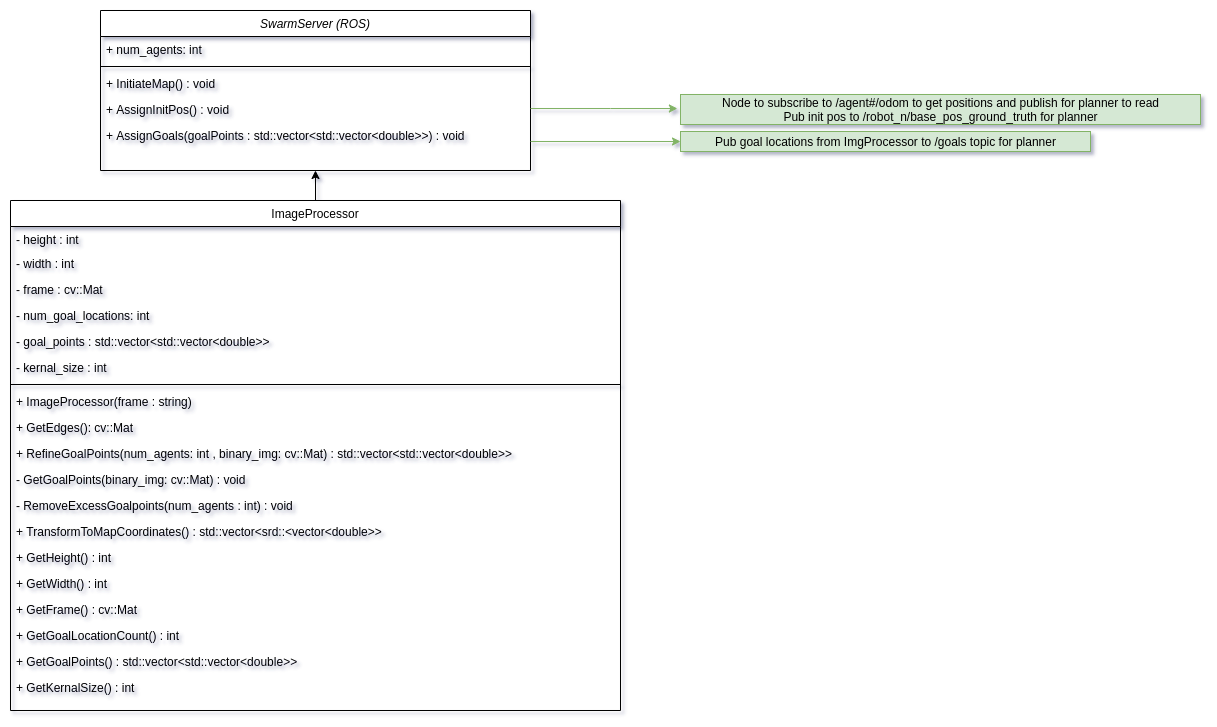

The diagram above was exported from draw.io. Its source (the exported page's mxGraphModel, read from the mxfile embedded in the PNG):
<mxGraphModel dx="1567" dy="745" grid="0" gridSize="10" guides="1" tooltips="1" connect="1" arrows="1" fold="1" page="0" pageScale="1" pageWidth="827" pageHeight="1169" math="0" shadow="0">
  <root>
    <mxCell id="WIyWlLk6GJQsqaUBKTNV-0" />
    <mxCell id="WIyWlLk6GJQsqaUBKTNV-1" parent="WIyWlLk6GJQsqaUBKTNV-0" />
    <mxCell id="zkfFHV4jXpPFQw0GAbJ--6" value="ImageProcessor" style="swimlane;fontStyle=0;align=center;verticalAlign=top;childLayout=stackLayout;horizontal=1;startSize=26;horizontalStack=0;resizeParent=1;resizeLast=0;collapsible=1;marginBottom=0;rounded=0;shadow=0;strokeWidth=1;" parent="WIyWlLk6GJQsqaUBKTNV-1" vertex="1">
      <mxGeometry x="310" y="350" width="610" height="510" as="geometry">
        <mxRectangle x="120" y="360" width="160" height="26" as="alternateBounds" />
      </mxGeometry>
    </mxCell>
    <mxCell id="zkfFHV4jXpPFQw0GAbJ--7" value="- height : int" style="text;align=left;verticalAlign=top;spacingLeft=4;spacingRight=4;overflow=hidden;rotatable=0;points=[[0,0.5],[1,0.5]];portConstraint=eastwest;" parent="zkfFHV4jXpPFQw0GAbJ--6" vertex="1">
      <mxGeometry y="26" width="610" height="24" as="geometry" />
    </mxCell>
    <mxCell id="zkfFHV4jXpPFQw0GAbJ--8" value="- width : int" style="text;align=left;verticalAlign=top;spacingLeft=4;spacingRight=4;overflow=hidden;rotatable=0;points=[[0,0.5],[1,0.5]];portConstraint=eastwest;rounded=0;shadow=0;html=0;" parent="zkfFHV4jXpPFQw0GAbJ--6" vertex="1">
      <mxGeometry y="50" width="610" height="26" as="geometry" />
    </mxCell>
    <mxCell id="jl8BF7UyazZG2Gfagjsf-0" value="- frame : cv::Mat" style="text;align=left;verticalAlign=top;spacingLeft=4;spacingRight=4;overflow=hidden;rotatable=0;points=[[0,0.5],[1,0.5]];portConstraint=eastwest;rounded=0;shadow=0;html=0;" parent="zkfFHV4jXpPFQw0GAbJ--6" vertex="1">
      <mxGeometry y="76" width="610" height="26" as="geometry" />
    </mxCell>
    <mxCell id="jl8BF7UyazZG2Gfagjsf-1" value="- num_goal_locations: int " style="text;align=left;verticalAlign=top;spacingLeft=4;spacingRight=4;overflow=hidden;rotatable=0;points=[[0,0.5],[1,0.5]];portConstraint=eastwest;rounded=0;shadow=0;html=0;" parent="zkfFHV4jXpPFQw0GAbJ--6" vertex="1">
      <mxGeometry y="102" width="610" height="26" as="geometry" />
    </mxCell>
    <mxCell id="jl8BF7UyazZG2Gfagjsf-3" value="- goal_points : std::vector&lt;std::vector&lt;double&gt;&gt;" style="text;align=left;verticalAlign=top;spacingLeft=4;spacingRight=4;overflow=hidden;rotatable=0;points=[[0,0.5],[1,0.5]];portConstraint=eastwest;rounded=0;shadow=0;html=0;" parent="zkfFHV4jXpPFQw0GAbJ--6" vertex="1">
      <mxGeometry y="128" width="610" height="26" as="geometry" />
    </mxCell>
    <mxCell id="jl8BF7UyazZG2Gfagjsf-2" value="- kernal_size : int" style="text;align=left;verticalAlign=top;spacingLeft=4;spacingRight=4;overflow=hidden;rotatable=0;points=[[0,0.5],[1,0.5]];portConstraint=eastwest;rounded=0;shadow=0;html=0;" parent="zkfFHV4jXpPFQw0GAbJ--6" vertex="1">
      <mxGeometry y="154" width="610" height="26" as="geometry" />
    </mxCell>
    <mxCell id="zkfFHV4jXpPFQw0GAbJ--9" value="" style="line;html=1;strokeWidth=1;align=left;verticalAlign=middle;spacingTop=-1;spacingLeft=3;spacingRight=3;rotatable=0;labelPosition=right;points=[];portConstraint=eastwest;" parent="zkfFHV4jXpPFQw0GAbJ--6" vertex="1">
      <mxGeometry y="180" width="610" height="8" as="geometry" />
    </mxCell>
    <mxCell id="DUXLsSL_DzbdLT-fGiKj-18" value="+ ImageProcessor(frame : string)" style="text;align=left;verticalAlign=top;spacingLeft=4;spacingRight=4;overflow=hidden;rotatable=0;points=[[0,0.5],[1,0.5]];portConstraint=eastwest;" parent="zkfFHV4jXpPFQw0GAbJ--6" vertex="1">
      <mxGeometry y="188" width="610" height="26" as="geometry" />
    </mxCell>
    <mxCell id="jl8BF7UyazZG2Gfagjsf-6" value="+ GetEdges(): cv::Mat" style="text;align=left;verticalAlign=top;spacingLeft=4;spacingRight=4;overflow=hidden;rotatable=0;points=[[0,0.5],[1,0.5]];portConstraint=eastwest;" parent="zkfFHV4jXpPFQw0GAbJ--6" vertex="1">
      <mxGeometry y="214" width="610" height="26" as="geometry" />
    </mxCell>
    <mxCell id="jl8BF7UyazZG2Gfagjsf-9" value="+ RefineGoalPoints(num_agents: int , binary_img: cv::Mat) : std::vector&lt;std::vector&lt;double&gt;&gt;" style="text;align=left;verticalAlign=top;spacingLeft=4;spacingRight=4;overflow=hidden;rotatable=0;points=[[0,0.5],[1,0.5]];portConstraint=eastwest;" parent="zkfFHV4jXpPFQw0GAbJ--6" vertex="1">
      <mxGeometry y="240" width="610" height="26" as="geometry" />
    </mxCell>
    <mxCell id="zkfFHV4jXpPFQw0GAbJ--11" value="- GetGoalPoints(binary_img: cv::Mat) : void" style="text;align=left;verticalAlign=top;spacingLeft=4;spacingRight=4;overflow=hidden;rotatable=0;points=[[0,0.5],[1,0.5]];portConstraint=eastwest;" parent="zkfFHV4jXpPFQw0GAbJ--6" vertex="1">
      <mxGeometry y="266" width="610" height="26" as="geometry" />
    </mxCell>
    <mxCell id="jl8BF7UyazZG2Gfagjsf-10" value="- RemoveExcessGoalpoints(num_agents : int) : void " style="text;align=left;verticalAlign=top;spacingLeft=4;spacingRight=4;overflow=hidden;rotatable=0;points=[[0,0.5],[1,0.5]];portConstraint=eastwest;" parent="zkfFHV4jXpPFQw0GAbJ--6" vertex="1">
      <mxGeometry y="292" width="610" height="26" as="geometry" />
    </mxCell>
    <mxCell id="zkfFHV4jXpPFQw0GAbJ--10" value="+ TransformToMapCoordinates() : std::vector&lt;srd::&lt;vector&lt;double&gt;&gt; " style="text;align=left;verticalAlign=top;spacingLeft=4;spacingRight=4;overflow=hidden;rotatable=0;points=[[0,0.5],[1,0.5]];portConstraint=eastwest;fontStyle=0" parent="zkfFHV4jXpPFQw0GAbJ--6" vertex="1">
      <mxGeometry y="318" width="610" height="26" as="geometry" />
    </mxCell>
    <mxCell id="TPgdk08fmG3GcYMtPJcZ-0" value="+ GetHeight() : int" style="text;align=left;verticalAlign=top;spacingLeft=4;spacingRight=4;overflow=hidden;rotatable=0;points=[[0,0.5],[1,0.5]];portConstraint=eastwest;fontStyle=0" parent="zkfFHV4jXpPFQw0GAbJ--6" vertex="1">
      <mxGeometry y="344" width="610" height="26" as="geometry" />
    </mxCell>
    <mxCell id="TPgdk08fmG3GcYMtPJcZ-1" value="+ GetWidth() : int" style="text;align=left;verticalAlign=top;spacingLeft=4;spacingRight=4;overflow=hidden;rotatable=0;points=[[0,0.5],[1,0.5]];portConstraint=eastwest;fontStyle=0" parent="zkfFHV4jXpPFQw0GAbJ--6" vertex="1">
      <mxGeometry y="370" width="610" height="26" as="geometry" />
    </mxCell>
    <mxCell id="TPgdk08fmG3GcYMtPJcZ-2" value="+ GetFrame() : cv::Mat" style="text;align=left;verticalAlign=top;spacingLeft=4;spacingRight=4;overflow=hidden;rotatable=0;points=[[0,0.5],[1,0.5]];portConstraint=eastwest;fontStyle=0" parent="zkfFHV4jXpPFQw0GAbJ--6" vertex="1">
      <mxGeometry y="396" width="610" height="26" as="geometry" />
    </mxCell>
    <mxCell id="TPgdk08fmG3GcYMtPJcZ-3" value="+ GetGoalLocationCount() : int" style="text;align=left;verticalAlign=top;spacingLeft=4;spacingRight=4;overflow=hidden;rotatable=0;points=[[0,0.5],[1,0.5]];portConstraint=eastwest;fontStyle=0" parent="zkfFHV4jXpPFQw0GAbJ--6" vertex="1">
      <mxGeometry y="422" width="610" height="26" as="geometry" />
    </mxCell>
    <mxCell id="TPgdk08fmG3GcYMtPJcZ-4" value="+ GetGoalPoints() : std::vector&lt;std::vector&lt;double&gt;&gt;" style="text;align=left;verticalAlign=top;spacingLeft=4;spacingRight=4;overflow=hidden;rotatable=0;points=[[0,0.5],[1,0.5]];portConstraint=eastwest;fontStyle=0" parent="zkfFHV4jXpPFQw0GAbJ--6" vertex="1">
      <mxGeometry y="448" width="610" height="26" as="geometry" />
    </mxCell>
    <mxCell id="TPgdk08fmG3GcYMtPJcZ-5" value="+ GetKernalSize() : int" style="text;align=left;verticalAlign=top;spacingLeft=4;spacingRight=4;overflow=hidden;rotatable=0;points=[[0,0.5],[1,0.5]];portConstraint=eastwest;fontStyle=0" parent="zkfFHV4jXpPFQw0GAbJ--6" vertex="1">
      <mxGeometry y="474" width="610" height="26" as="geometry" />
    </mxCell>
    <mxCell id="jl8BF7UyazZG2Gfagjsf-14" value="SwarmServer (ROS)" style="swimlane;fontStyle=2;align=center;verticalAlign=top;childLayout=stackLayout;horizontal=1;startSize=26;horizontalStack=0;resizeParent=1;resizeLast=0;collapsible=1;marginBottom=0;rounded=0;shadow=0;strokeWidth=1;" parent="WIyWlLk6GJQsqaUBKTNV-1" vertex="1">
      <mxGeometry x="400" y="160" width="430" height="160" as="geometry">
        <mxRectangle x="220" y="120" width="160" height="26" as="alternateBounds" />
      </mxGeometry>
    </mxCell>
    <mxCell id="jl8BF7UyazZG2Gfagjsf-15" value="+ num_agents: int" style="text;align=left;verticalAlign=top;spacingLeft=4;spacingRight=4;overflow=hidden;rotatable=0;points=[[0,0.5],[1,0.5]];portConstraint=eastwest;" parent="jl8BF7UyazZG2Gfagjsf-14" vertex="1">
      <mxGeometry y="26" width="430" height="26" as="geometry" />
    </mxCell>
    <mxCell id="jl8BF7UyazZG2Gfagjsf-20" value="" style="line;html=1;strokeWidth=1;align=left;verticalAlign=middle;spacingTop=-1;spacingLeft=3;spacingRight=3;rotatable=0;labelPosition=right;points=[];portConstraint=eastwest;" parent="jl8BF7UyazZG2Gfagjsf-14" vertex="1">
      <mxGeometry y="52" width="430" height="8" as="geometry" />
    </mxCell>
    <mxCell id="DUXLsSL_DzbdLT-fGiKj-10" value="+ InitiateMap() : void" style="text;align=left;verticalAlign=top;spacingLeft=4;spacingRight=4;overflow=hidden;rotatable=0;points=[[0,0.5],[1,0.5]];portConstraint=eastwest;" parent="jl8BF7UyazZG2Gfagjsf-14" vertex="1">
      <mxGeometry y="60" width="430" height="26" as="geometry" />
    </mxCell>
    <mxCell id="jl8BF7UyazZG2Gfagjsf-21" value="+ AssignInitPos() : void" style="text;align=left;verticalAlign=top;spacingLeft=4;spacingRight=4;overflow=hidden;rotatable=0;points=[[0,0.5],[1,0.5]];portConstraint=eastwest;" parent="jl8BF7UyazZG2Gfagjsf-14" vertex="1">
      <mxGeometry y="86" width="430" height="26" as="geometry" />
    </mxCell>
    <mxCell id="DUXLsSL_DzbdLT-fGiKj-11" value="+ AssignGoals(goalPoints : std::vector&lt;std::vector&lt;double&gt;&gt;) : void" style="text;align=left;verticalAlign=top;spacingLeft=4;spacingRight=4;overflow=hidden;rotatable=0;points=[[0,0.5],[1,0.5]];portConstraint=eastwest;" parent="jl8BF7UyazZG2Gfagjsf-14" vertex="1">
      <mxGeometry y="112" width="430" height="38" as="geometry" />
    </mxCell>
    <mxCell id="jl8BF7UyazZG2Gfagjsf-23" style="edgeStyle=orthogonalEdgeStyle;rounded=0;orthogonalLoop=1;jettySize=auto;html=1;entryX=0.5;entryY=1;entryDx=0;entryDy=0;exitX=0.5;exitY=0;exitDx=0;exitDy=0;" parent="WIyWlLk6GJQsqaUBKTNV-1" source="zkfFHV4jXpPFQw0GAbJ--6" target="jl8BF7UyazZG2Gfagjsf-14" edge="1">
      <mxGeometry relative="1" as="geometry" />
    </mxCell>
    <mxCell id="DUXLsSL_DzbdLT-fGiKj-12" style="edgeStyle=orthogonalEdgeStyle;rounded=0;orthogonalLoop=1;jettySize=auto;html=1;entryX=-0.006;entryY=0.467;entryDx=0;entryDy=0;entryPerimeter=0;fillColor=#d5e8d4;strokeColor=#82b366;" parent="WIyWlLk6GJQsqaUBKTNV-1" source="jl8BF7UyazZG2Gfagjsf-21" target="DUXLsSL_DzbdLT-fGiKj-13" edge="1">
      <mxGeometry relative="1" as="geometry">
        <mxPoint x="1590" y="150" as="targetPoint" />
        <Array as="points">
          <mxPoint x="910" y="258" />
          <mxPoint x="910" y="258" />
        </Array>
      </mxGeometry>
    </mxCell>
    <mxCell id="DUXLsSL_DzbdLT-fGiKj-13" value="&lt;div&gt;Node to subscribe to /agent#/odom to get positions and publish for planner to read&lt;/div&gt;&lt;div&gt;Pub init pos to /robot_n/base_pos_ground_truth for planner &lt;/div&gt;" style="text;html=1;align=center;verticalAlign=middle;resizable=0;points=[];autosize=1;strokeColor=#82b366;fillColor=#d5e8d4;" parent="WIyWlLk6GJQsqaUBKTNV-1" vertex="1">
      <mxGeometry x="980" y="244" width="520" height="30" as="geometry" />
    </mxCell>
    <mxCell id="DUXLsSL_DzbdLT-fGiKj-14" style="edgeStyle=orthogonalEdgeStyle;rounded=0;orthogonalLoop=1;jettySize=auto;html=1;fillColor=#d5e8d4;strokeColor=#82b366;" parent="WIyWlLk6GJQsqaUBKTNV-1" source="DUXLsSL_DzbdLT-fGiKj-11" target="DUXLsSL_DzbdLT-fGiKj-15" edge="1">
      <mxGeometry relative="1" as="geometry">
        <mxPoint x="1440" y="251" as="targetPoint" />
      </mxGeometry>
    </mxCell>
    <mxCell id="DUXLsSL_DzbdLT-fGiKj-15" value="Pub goal locations from ImgProcessor to /goals topic for planner" style="text;html=1;align=center;verticalAlign=middle;resizable=0;points=[];autosize=1;strokeColor=#82b366;fillColor=#d5e8d4;" parent="WIyWlLk6GJQsqaUBKTNV-1" vertex="1">
      <mxGeometry x="980" y="281" width="410" height="20" as="geometry" />
    </mxCell>
  </root>
</mxGraphModel>